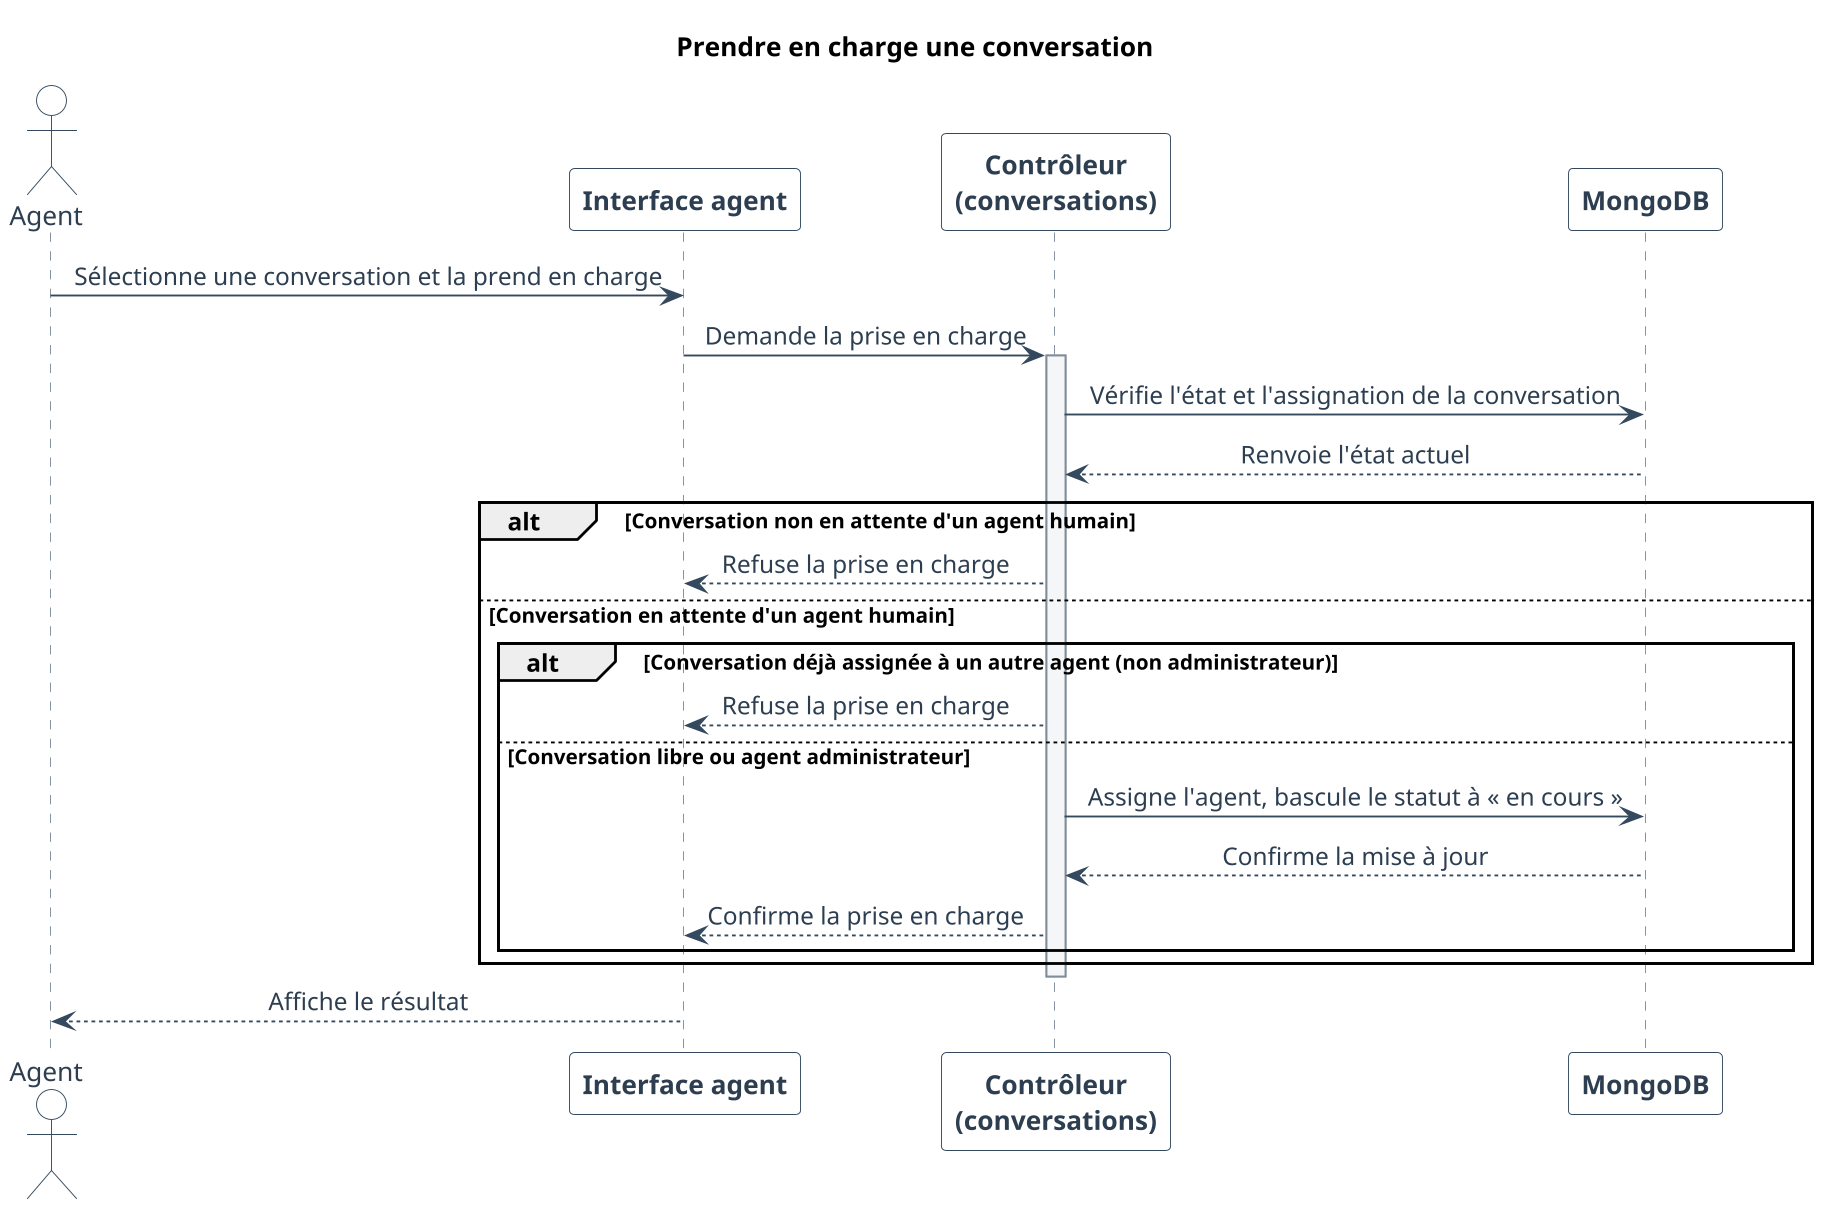

The diagram above was rendered by PlantUML. Its source (embedded in the PNG):
@startuml
skinparam backgroundColor white
skinparam shadowing false
skinparam defaultFontName Arial

skinparam dpi 180
skinparam ParticipantPadding 28
skinparam BoxPadding 12
skinparam MessagePadding 8
skinparam SequenceMessageAlign center
skinparam responseMessageBelowArrow true
skinparam sequence {
  ArrowColor #34495E
  ArrowFontColor #2C3E50
  ActorBorderColor #34495E
  ActorBackgroundColor white
  ActorFontColor #2C3E50
  ParticipantBorderColor #34495E
  ParticipantBackgroundColor white
  ParticipantFontColor #2C3E50
  ParticipantFontStyle bold
  LifeLineBorderColor #7F8C9A
  LifeLineBackgroundColor #F4F6F7
  NoteBackgroundColor #F4F6F7
  NoteBorderColor #34495E
  NoteFontColor #2C3E50
}
title Prendre en charge une conversation


actor "Agent" as Agent
participant "Interface agent" as UI
participant "Contrôleur\n(conversations)" as Ctrl
participant "MongoDB" as DB

Agent -> UI : Sélectionne une conversation et la prend en charge
UI -> Ctrl : Demande la prise en charge
activate Ctrl
Ctrl -> DB : Vérifie l'état et l'assignation de la conversation
DB --> Ctrl : Renvoie l'état actuel

alt Conversation non en attente d'un agent humain
    Ctrl --> UI : Refuse la prise en charge
else Conversation en attente d'un agent humain
    alt Conversation déjà assignée à un autre agent (non administrateur)
        Ctrl --> UI : Refuse la prise en charge
    else Conversation libre ou agent administrateur
        Ctrl -> DB : Assigne l'agent, bascule le statut à « en cours »
        DB --> Ctrl : Confirme la mise à jour
        Ctrl --> UI : Confirme la prise en charge
    end
end
deactivate Ctrl

UI --> Agent : Affiche le résultat

@enduml